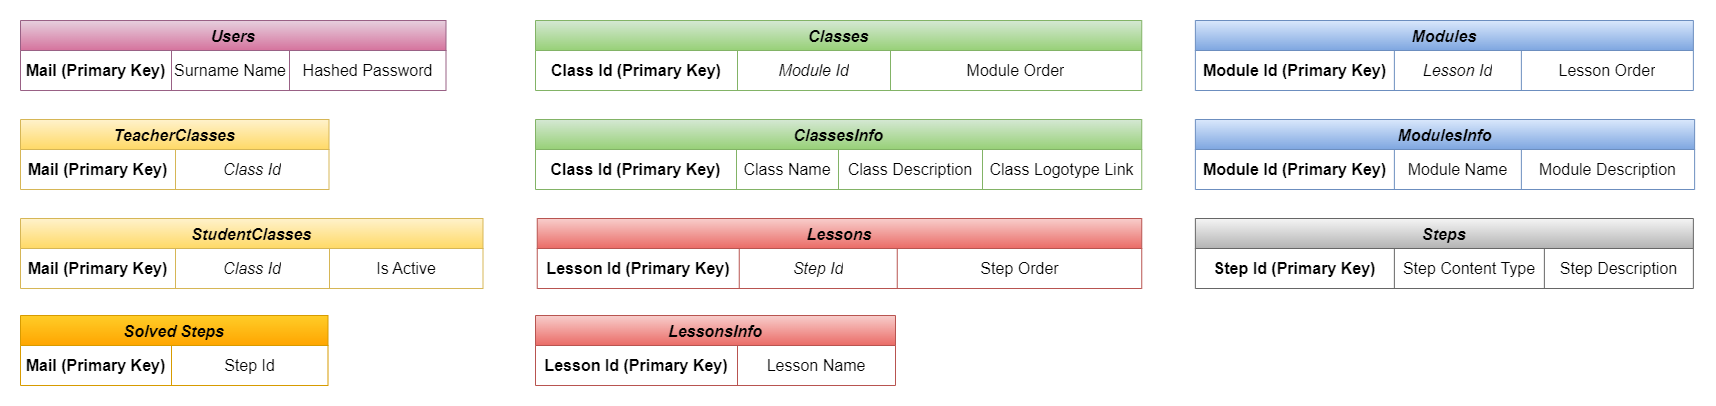

The diagram above was exported from draw.io. Its source (the exported page's mxGraphModel, read from the mxfile embedded in the PNG):
<mxGraphModel dx="1332" dy="502" grid="0" gridSize="10" guides="1" tooltips="1" connect="1" arrows="1" fold="1" page="1" pageScale="1" pageWidth="850" pageHeight="1100" math="0" shadow="0" extFonts="Permanent Marker^https://fonts.googleapis.com/css?family=Permanent+Marker">
  <root>
    <mxCell id="0" />
    <mxCell id="1" parent="0" />
    <mxCell id="go1zE7SqyBJ8QI2-zLOq-1" value="Users" style="shape=table;startSize=30;container=1;collapsible=0;childLayout=tableLayout;strokeColor=#996185;fontSize=16;fillColor=#e6d0de;fontStyle=3;gradientColor=#d5739d;" parent="1" vertex="1">
      <mxGeometry x="10" y="124" width="425.5" height="70" as="geometry" />
    </mxCell>
    <mxCell id="go1zE7SqyBJ8QI2-zLOq-2" value="" style="shape=tableRow;horizontal=0;startSize=0;swimlaneHead=0;swimlaneBody=0;strokeColor=inherit;top=0;left=0;bottom=0;right=0;collapsible=0;dropTarget=0;fillColor=none;points=[[0,0.5],[1,0.5]];portConstraint=eastwest;fontSize=16;" parent="go1zE7SqyBJ8QI2-zLOq-1" vertex="1">
      <mxGeometry y="30" width="425.5" height="40" as="geometry" />
    </mxCell>
    <mxCell id="go1zE7SqyBJ8QI2-zLOq-3" value="&lt;b&gt;Mail (Primary Key)&lt;/b&gt;" style="shape=partialRectangle;html=1;whiteSpace=wrap;connectable=0;strokeColor=inherit;overflow=hidden;fillColor=none;top=0;left=0;bottom=0;right=0;pointerEvents=1;fontSize=16;" parent="go1zE7SqyBJ8QI2-zLOq-2" vertex="1">
      <mxGeometry width="151" height="40" as="geometry">
        <mxRectangle width="151" height="40" as="alternateBounds" />
      </mxGeometry>
    </mxCell>
    <mxCell id="go1zE7SqyBJ8QI2-zLOq-4" value="Surname Name" style="shape=partialRectangle;html=1;whiteSpace=wrap;connectable=0;strokeColor=inherit;overflow=hidden;fillColor=none;top=0;left=0;bottom=0;right=0;pointerEvents=1;fontSize=16;" parent="go1zE7SqyBJ8QI2-zLOq-2" vertex="1">
      <mxGeometry x="151" width="118" height="40" as="geometry">
        <mxRectangle width="118" height="40" as="alternateBounds" />
      </mxGeometry>
    </mxCell>
    <mxCell id="go1zE7SqyBJ8QI2-zLOq-5" value="Hashed Password" style="shape=partialRectangle;html=1;whiteSpace=wrap;connectable=0;strokeColor=inherit;overflow=hidden;fillColor=none;top=0;left=0;bottom=0;right=0;pointerEvents=1;fontSize=16;" parent="go1zE7SqyBJ8QI2-zLOq-2" vertex="1">
      <mxGeometry x="269" width="157" height="40" as="geometry">
        <mxRectangle width="157" height="40" as="alternateBounds" />
      </mxGeometry>
    </mxCell>
    <mxCell id="go1zE7SqyBJ8QI2-zLOq-27" value="TeacherClasses" style="shape=table;startSize=30;container=1;collapsible=0;childLayout=tableLayout;strokeColor=#d6b656;fontSize=16;fontStyle=3;fillColor=#fff2cc;gradientColor=#ffd966;" parent="1" vertex="1">
      <mxGeometry x="10" y="223" width="308.5" height="70" as="geometry" />
    </mxCell>
    <mxCell id="go1zE7SqyBJ8QI2-zLOq-28" value="" style="shape=tableRow;horizontal=0;startSize=0;swimlaneHead=0;swimlaneBody=0;strokeColor=inherit;top=0;left=0;bottom=0;right=0;collapsible=0;dropTarget=0;fillColor=none;points=[[0,0.5],[1,0.5]];portConstraint=eastwest;fontSize=16;" parent="go1zE7SqyBJ8QI2-zLOq-27" vertex="1">
      <mxGeometry y="30" width="308.5" height="40" as="geometry" />
    </mxCell>
    <mxCell id="go1zE7SqyBJ8QI2-zLOq-29" value="&lt;b style=&quot;border-color: var(--border-color);&quot;&gt;Mail (Primary Key)&lt;/b&gt;" style="shape=partialRectangle;html=1;whiteSpace=wrap;connectable=0;strokeColor=inherit;overflow=hidden;fillColor=none;top=0;left=0;bottom=0;right=0;pointerEvents=1;fontSize=16;" parent="go1zE7SqyBJ8QI2-zLOq-28" vertex="1">
      <mxGeometry width="155" height="40" as="geometry">
        <mxRectangle width="155" height="40" as="alternateBounds" />
      </mxGeometry>
    </mxCell>
    <mxCell id="go1zE7SqyBJ8QI2-zLOq-30" value="&lt;i&gt;Class Id&lt;/i&gt;" style="shape=partialRectangle;html=1;whiteSpace=wrap;connectable=0;strokeColor=inherit;overflow=hidden;fillColor=none;top=0;left=0;bottom=0;right=0;pointerEvents=1;fontSize=16;" parent="go1zE7SqyBJ8QI2-zLOq-28" vertex="1">
      <mxGeometry x="155" width="154" height="40" as="geometry">
        <mxRectangle width="154" height="40" as="alternateBounds" />
      </mxGeometry>
    </mxCell>
    <mxCell id="go1zE7SqyBJ8QI2-zLOq-40" value="StudentClasses" style="shape=table;startSize=30;container=1;collapsible=0;childLayout=tableLayout;strokeColor=#d6b656;fontSize=16;fontStyle=3;fillColor=#fff2cc;gradientColor=#ffd966;" parent="1" vertex="1">
      <mxGeometry x="10" y="322" width="462.5" height="70" as="geometry" />
    </mxCell>
    <mxCell id="go1zE7SqyBJ8QI2-zLOq-41" value="" style="shape=tableRow;horizontal=0;startSize=0;swimlaneHead=0;swimlaneBody=0;strokeColor=inherit;top=0;left=0;bottom=0;right=0;collapsible=0;dropTarget=0;fillColor=none;points=[[0,0.5],[1,0.5]];portConstraint=eastwest;fontSize=16;" parent="go1zE7SqyBJ8QI2-zLOq-40" vertex="1">
      <mxGeometry y="30" width="462.5" height="40" as="geometry" />
    </mxCell>
    <mxCell id="go1zE7SqyBJ8QI2-zLOq-42" value="&lt;b style=&quot;border-color: var(--border-color);&quot;&gt;Mail (Primary Key)&lt;/b&gt;" style="shape=partialRectangle;html=1;whiteSpace=wrap;connectable=0;strokeColor=inherit;overflow=hidden;fillColor=none;top=0;left=0;bottom=0;right=0;pointerEvents=1;fontSize=16;" parent="go1zE7SqyBJ8QI2-zLOq-41" vertex="1">
      <mxGeometry width="155" height="40" as="geometry">
        <mxRectangle width="155" height="40" as="alternateBounds" />
      </mxGeometry>
    </mxCell>
    <mxCell id="go1zE7SqyBJ8QI2-zLOq-43" value="&lt;i&gt;Class Id&lt;/i&gt;" style="shape=partialRectangle;html=1;whiteSpace=wrap;connectable=0;strokeColor=inherit;overflow=hidden;fillColor=none;top=0;left=0;bottom=0;right=0;pointerEvents=1;fontSize=16;" parent="go1zE7SqyBJ8QI2-zLOq-41" vertex="1">
      <mxGeometry x="155" width="154" height="40" as="geometry">
        <mxRectangle width="154" height="40" as="alternateBounds" />
      </mxGeometry>
    </mxCell>
    <mxCell id="go1zE7SqyBJ8QI2-zLOq-71" value="Is Active" style="shape=partialRectangle;html=1;whiteSpace=wrap;connectable=0;strokeColor=inherit;overflow=hidden;fillColor=none;top=0;left=0;bottom=0;right=0;pointerEvents=1;fontSize=16;" parent="go1zE7SqyBJ8QI2-zLOq-41" vertex="1">
      <mxGeometry x="309" width="154" height="40" as="geometry">
        <mxRectangle width="154" height="40" as="alternateBounds" />
      </mxGeometry>
    </mxCell>
    <mxCell id="go1zE7SqyBJ8QI2-zLOq-44" value="ClassesInfo" style="shape=table;startSize=30;container=1;collapsible=0;childLayout=tableLayout;strokeColor=#82b366;fontSize=16;fillColor=#d5e8d4;fontStyle=3;gradientColor=#97d077;" parent="1" vertex="1">
      <mxGeometry x="525" y="223" width="606.25" height="70" as="geometry" />
    </mxCell>
    <mxCell id="go1zE7SqyBJ8QI2-zLOq-45" value="" style="shape=tableRow;horizontal=0;startSize=0;swimlaneHead=0;swimlaneBody=0;strokeColor=inherit;top=0;left=0;bottom=0;right=0;collapsible=0;dropTarget=0;fillColor=none;points=[[0,0.5],[1,0.5]];portConstraint=eastwest;fontSize=16;" parent="go1zE7SqyBJ8QI2-zLOq-44" vertex="1">
      <mxGeometry y="30" width="606.25" height="40" as="geometry" />
    </mxCell>
    <mxCell id="go1zE7SqyBJ8QI2-zLOq-46" value="&lt;b&gt;Class Id (Primary Key)&lt;/b&gt;" style="shape=partialRectangle;html=1;whiteSpace=wrap;connectable=0;strokeColor=inherit;overflow=hidden;fillColor=none;top=0;left=0;bottom=0;right=0;pointerEvents=1;fontSize=16;" parent="go1zE7SqyBJ8QI2-zLOq-45" vertex="1">
      <mxGeometry width="201" height="40" as="geometry">
        <mxRectangle width="201" height="40" as="alternateBounds" />
      </mxGeometry>
    </mxCell>
    <mxCell id="go1zE7SqyBJ8QI2-zLOq-47" value="Class Name" style="shape=partialRectangle;html=1;whiteSpace=wrap;connectable=0;strokeColor=inherit;overflow=hidden;fillColor=none;top=0;left=0;bottom=0;right=0;pointerEvents=1;fontSize=16;" parent="go1zE7SqyBJ8QI2-zLOq-45" vertex="1">
      <mxGeometry x="201" width="102" height="40" as="geometry">
        <mxRectangle width="102" height="40" as="alternateBounds" />
      </mxGeometry>
    </mxCell>
    <mxCell id="go1zE7SqyBJ8QI2-zLOq-48" value="Class Description" style="shape=partialRectangle;html=1;whiteSpace=wrap;connectable=0;strokeColor=inherit;overflow=hidden;fillColor=none;top=0;left=0;bottom=0;right=0;pointerEvents=1;fontSize=16;" parent="go1zE7SqyBJ8QI2-zLOq-45" vertex="1">
      <mxGeometry x="303" width="144" height="40" as="geometry">
        <mxRectangle width="144" height="40" as="alternateBounds" />
      </mxGeometry>
    </mxCell>
    <mxCell id="go1zE7SqyBJ8QI2-zLOq-81" value="Class Logotype Link" style="shape=partialRectangle;html=1;whiteSpace=wrap;connectable=0;strokeColor=inherit;overflow=hidden;fillColor=none;top=0;left=0;bottom=0;right=0;pointerEvents=1;fontSize=16;" parent="go1zE7SqyBJ8QI2-zLOq-45" vertex="1">
      <mxGeometry x="447" width="159" height="40" as="geometry">
        <mxRectangle width="159" height="40" as="alternateBounds" />
      </mxGeometry>
    </mxCell>
    <mxCell id="go1zE7SqyBJ8QI2-zLOq-50" value="Classes" style="shape=table;startSize=30;container=1;collapsible=0;childLayout=tableLayout;fontSize=16;fontStyle=3;fillColor=#d5e8d4;strokeColor=#82b366;gradientColor=#97d077;" parent="1" vertex="1">
      <mxGeometry x="525" y="124" width="606.25" height="70" as="geometry" />
    </mxCell>
    <mxCell id="go1zE7SqyBJ8QI2-zLOq-51" value="" style="shape=tableRow;horizontal=0;startSize=0;swimlaneHead=0;swimlaneBody=0;strokeColor=inherit;top=0;left=0;bottom=0;right=0;collapsible=0;dropTarget=0;fillColor=none;points=[[0,0.5],[1,0.5]];portConstraint=eastwest;fontSize=16;" parent="go1zE7SqyBJ8QI2-zLOq-50" vertex="1">
      <mxGeometry y="30" width="606.25" height="40" as="geometry" />
    </mxCell>
    <mxCell id="go1zE7SqyBJ8QI2-zLOq-52" value="&lt;b&gt;Class Id (Primary Key)&lt;/b&gt;" style="shape=partialRectangle;html=1;whiteSpace=wrap;connectable=0;strokeColor=inherit;overflow=hidden;fillColor=none;top=0;left=0;bottom=0;right=0;pointerEvents=1;fontSize=16;" parent="go1zE7SqyBJ8QI2-zLOq-51" vertex="1">
      <mxGeometry width="202" height="40" as="geometry">
        <mxRectangle width="202" height="40" as="alternateBounds" />
      </mxGeometry>
    </mxCell>
    <mxCell id="go1zE7SqyBJ8QI2-zLOq-53" value="&lt;i&gt;Module Id&lt;/i&gt;" style="shape=partialRectangle;html=1;whiteSpace=wrap;connectable=0;strokeColor=inherit;overflow=hidden;fillColor=none;top=0;left=0;bottom=0;right=0;pointerEvents=1;fontSize=16;" parent="go1zE7SqyBJ8QI2-zLOq-51" vertex="1">
      <mxGeometry x="202" width="153" height="40" as="geometry">
        <mxRectangle width="153" height="40" as="alternateBounds" />
      </mxGeometry>
    </mxCell>
    <mxCell id="go1zE7SqyBJ8QI2-zLOq-82" value="Module Order" style="shape=partialRectangle;html=1;whiteSpace=wrap;connectable=0;strokeColor=inherit;overflow=hidden;fillColor=none;top=0;left=0;bottom=0;right=0;pointerEvents=1;fontSize=16;" parent="go1zE7SqyBJ8QI2-zLOq-51" vertex="1">
      <mxGeometry x="355" width="251" height="40" as="geometry">
        <mxRectangle width="251" height="40" as="alternateBounds" />
      </mxGeometry>
    </mxCell>
    <mxCell id="go1zE7SqyBJ8QI2-zLOq-55" value="Modules" style="shape=table;startSize=30;container=1;collapsible=0;childLayout=tableLayout;strokeColor=#6c8ebf;fontSize=16;fillColor=#dae8fc;fontStyle=3;gradientColor=#7ea6e0;" parent="1" vertex="1">
      <mxGeometry x="1184.87" y="124" width="498" height="70" as="geometry" />
    </mxCell>
    <mxCell id="go1zE7SqyBJ8QI2-zLOq-56" value="" style="shape=tableRow;horizontal=0;startSize=0;swimlaneHead=0;swimlaneBody=0;strokeColor=inherit;top=0;left=0;bottom=0;right=0;collapsible=0;dropTarget=0;fillColor=none;points=[[0,0.5],[1,0.5]];portConstraint=eastwest;fontSize=16;" parent="go1zE7SqyBJ8QI2-zLOq-55" vertex="1">
      <mxGeometry y="30" width="498" height="40" as="geometry" />
    </mxCell>
    <mxCell id="go1zE7SqyBJ8QI2-zLOq-57" value="&lt;b&gt;Module Id (Primary Key)&lt;/b&gt;" style="shape=partialRectangle;html=1;whiteSpace=wrap;connectable=0;strokeColor=inherit;overflow=hidden;fillColor=none;top=0;left=0;bottom=0;right=0;pointerEvents=1;fontSize=16;" parent="go1zE7SqyBJ8QI2-zLOq-56" vertex="1">
      <mxGeometry width="199" height="40" as="geometry">
        <mxRectangle width="199" height="40" as="alternateBounds" />
      </mxGeometry>
    </mxCell>
    <mxCell id="go1zE7SqyBJ8QI2-zLOq-58" value="&lt;i&gt;Lesson Id&lt;/i&gt;" style="shape=partialRectangle;html=1;whiteSpace=wrap;connectable=0;strokeColor=inherit;overflow=hidden;fillColor=none;top=0;left=0;bottom=0;right=0;pointerEvents=1;fontSize=16;" parent="go1zE7SqyBJ8QI2-zLOq-56" vertex="1">
      <mxGeometry x="199" width="127" height="40" as="geometry">
        <mxRectangle width="127" height="40" as="alternateBounds" />
      </mxGeometry>
    </mxCell>
    <mxCell id="go1zE7SqyBJ8QI2-zLOq-83" value="Lesson Order" style="shape=partialRectangle;html=1;whiteSpace=wrap;connectable=0;strokeColor=inherit;overflow=hidden;fillColor=none;top=0;left=0;bottom=0;right=0;pointerEvents=1;fontSize=16;" parent="go1zE7SqyBJ8QI2-zLOq-56" vertex="1">
      <mxGeometry x="326" width="172" height="40" as="geometry">
        <mxRectangle width="172" height="40" as="alternateBounds" />
      </mxGeometry>
    </mxCell>
    <mxCell id="go1zE7SqyBJ8QI2-zLOq-66" value="ModulesInfo" style="shape=table;startSize=30;container=1;collapsible=0;childLayout=tableLayout;strokeColor=#6c8ebf;fontSize=16;fillColor=#dae8fc;fontStyle=3;gradientColor=#7ea6e0;" parent="1" vertex="1">
      <mxGeometry x="1184.87" y="223" width="499.25" height="70" as="geometry" />
    </mxCell>
    <mxCell id="go1zE7SqyBJ8QI2-zLOq-67" value="" style="shape=tableRow;horizontal=0;startSize=0;swimlaneHead=0;swimlaneBody=0;strokeColor=inherit;top=0;left=0;bottom=0;right=0;collapsible=0;dropTarget=0;fillColor=none;points=[[0,0.5],[1,0.5]];portConstraint=eastwest;fontSize=16;" parent="go1zE7SqyBJ8QI2-zLOq-66" vertex="1">
      <mxGeometry y="30" width="499.25" height="40" as="geometry" />
    </mxCell>
    <mxCell id="go1zE7SqyBJ8QI2-zLOq-68" value="&lt;b&gt;Module Id (Primary Key)&lt;/b&gt;" style="shape=partialRectangle;html=1;whiteSpace=wrap;connectable=0;strokeColor=inherit;overflow=hidden;fillColor=none;top=0;left=0;bottom=0;right=0;pointerEvents=1;fontSize=16;" parent="go1zE7SqyBJ8QI2-zLOq-67" vertex="1">
      <mxGeometry width="199" height="40" as="geometry">
        <mxRectangle width="199" height="40" as="alternateBounds" />
      </mxGeometry>
    </mxCell>
    <mxCell id="go1zE7SqyBJ8QI2-zLOq-69" value="Module Name" style="shape=partialRectangle;html=1;whiteSpace=wrap;connectable=0;strokeColor=inherit;overflow=hidden;fillColor=none;top=0;left=0;bottom=0;right=0;pointerEvents=1;fontSize=16;" parent="go1zE7SqyBJ8QI2-zLOq-67" vertex="1">
      <mxGeometry x="199" width="127" height="40" as="geometry">
        <mxRectangle width="127" height="40" as="alternateBounds" />
      </mxGeometry>
    </mxCell>
    <mxCell id="go1zE7SqyBJ8QI2-zLOq-70" value="Module Description" style="shape=partialRectangle;html=1;whiteSpace=wrap;connectable=0;strokeColor=inherit;overflow=hidden;fillColor=none;top=0;left=0;bottom=0;right=0;pointerEvents=1;fontSize=16;" parent="go1zE7SqyBJ8QI2-zLOq-67" vertex="1">
      <mxGeometry x="326" width="173" height="40" as="geometry">
        <mxRectangle width="173" height="40" as="alternateBounds" />
      </mxGeometry>
    </mxCell>
    <mxCell id="go1zE7SqyBJ8QI2-zLOq-72" value="LessonsInfo" style="shape=table;startSize=30;container=1;collapsible=0;childLayout=tableLayout;strokeColor=#b85450;fontSize=16;fillColor=#f8cecc;fontStyle=3;gradientColor=#ea6b66;" parent="1" vertex="1">
      <mxGeometry x="525" y="419" width="360" height="70" as="geometry" />
    </mxCell>
    <mxCell id="go1zE7SqyBJ8QI2-zLOq-73" value="" style="shape=tableRow;horizontal=0;startSize=0;swimlaneHead=0;swimlaneBody=0;strokeColor=inherit;top=0;left=0;bottom=0;right=0;collapsible=0;dropTarget=0;fillColor=none;points=[[0,0.5],[1,0.5]];portConstraint=eastwest;fontSize=16;" parent="go1zE7SqyBJ8QI2-zLOq-72" vertex="1">
      <mxGeometry y="30" width="360" height="40" as="geometry" />
    </mxCell>
    <mxCell id="go1zE7SqyBJ8QI2-zLOq-74" value="&lt;b&gt;Lesson Id (Primary Key)&lt;/b&gt;" style="shape=partialRectangle;html=1;whiteSpace=wrap;connectable=0;strokeColor=inherit;overflow=hidden;fillColor=none;top=0;left=0;bottom=0;right=0;pointerEvents=1;fontSize=16;" parent="go1zE7SqyBJ8QI2-zLOq-73" vertex="1">
      <mxGeometry width="202" height="40" as="geometry">
        <mxRectangle width="202" height="40" as="alternateBounds" />
      </mxGeometry>
    </mxCell>
    <mxCell id="go1zE7SqyBJ8QI2-zLOq-75" value="Lesson Name" style="shape=partialRectangle;html=1;whiteSpace=wrap;connectable=0;strokeColor=inherit;overflow=hidden;fillColor=none;top=0;left=0;bottom=0;right=0;pointerEvents=1;fontSize=16;" parent="go1zE7SqyBJ8QI2-zLOq-73" vertex="1">
      <mxGeometry x="202" width="158" height="40" as="geometry">
        <mxRectangle width="158" height="40" as="alternateBounds" />
      </mxGeometry>
    </mxCell>
    <mxCell id="go1zE7SqyBJ8QI2-zLOq-77" value="Lessons" style="shape=table;startSize=30;container=1;collapsible=0;childLayout=tableLayout;fontSize=16;fontStyle=3;fillColor=#f8cecc;strokeColor=#b85450;gradientColor=#ea6b66;" parent="1" vertex="1">
      <mxGeometry x="526.75" y="322" width="604.5" height="70" as="geometry" />
    </mxCell>
    <mxCell id="go1zE7SqyBJ8QI2-zLOq-78" value="" style="shape=tableRow;horizontal=0;startSize=0;swimlaneHead=0;swimlaneBody=0;strokeColor=inherit;top=0;left=0;bottom=0;right=0;collapsible=0;dropTarget=0;fillColor=none;points=[[0,0.5],[1,0.5]];portConstraint=eastwest;fontSize=16;" parent="go1zE7SqyBJ8QI2-zLOq-77" vertex="1">
      <mxGeometry y="30" width="604.5" height="40" as="geometry" />
    </mxCell>
    <mxCell id="go1zE7SqyBJ8QI2-zLOq-79" value="&lt;b&gt;Lesson Id (Primary Key)&lt;/b&gt;" style="shape=partialRectangle;html=1;whiteSpace=wrap;connectable=0;strokeColor=inherit;overflow=hidden;fillColor=none;top=0;left=0;bottom=0;right=0;pointerEvents=1;fontSize=16;" parent="go1zE7SqyBJ8QI2-zLOq-78" vertex="1">
      <mxGeometry width="202" height="40" as="geometry">
        <mxRectangle width="202" height="40" as="alternateBounds" />
      </mxGeometry>
    </mxCell>
    <mxCell id="go1zE7SqyBJ8QI2-zLOq-80" value="&lt;i&gt;Step Id&lt;/i&gt;" style="shape=partialRectangle;html=1;whiteSpace=wrap;connectable=0;strokeColor=inherit;overflow=hidden;fillColor=none;top=0;left=0;bottom=0;right=0;pointerEvents=1;fontSize=16;" parent="go1zE7SqyBJ8QI2-zLOq-78" vertex="1">
      <mxGeometry x="202" width="158" height="40" as="geometry">
        <mxRectangle width="158" height="40" as="alternateBounds" />
      </mxGeometry>
    </mxCell>
    <mxCell id="go1zE7SqyBJ8QI2-zLOq-84" value="Step Order" style="shape=partialRectangle;html=1;whiteSpace=wrap;connectable=0;strokeColor=inherit;overflow=hidden;fillColor=none;top=0;left=0;bottom=0;right=0;pointerEvents=1;fontSize=16;" parent="go1zE7SqyBJ8QI2-zLOq-78" vertex="1">
      <mxGeometry x="360" width="245" height="40" as="geometry">
        <mxRectangle width="245" height="40" as="alternateBounds" />
      </mxGeometry>
    </mxCell>
    <mxCell id="go1zE7SqyBJ8QI2-zLOq-87" value="Steps" style="shape=table;startSize=30;container=1;collapsible=0;childLayout=tableLayout;fontSize=16;fontStyle=3;fillColor=#f5f5f5;gradientColor=#b3b3b3;strokeColor=#666666;" parent="1" vertex="1">
      <mxGeometry x="1184.87" y="322" width="498" height="70" as="geometry" />
    </mxCell>
    <mxCell id="go1zE7SqyBJ8QI2-zLOq-88" value="" style="shape=tableRow;horizontal=0;startSize=0;swimlaneHead=0;swimlaneBody=0;strokeColor=inherit;top=0;left=0;bottom=0;right=0;collapsible=0;dropTarget=0;fillColor=none;points=[[0,0.5],[1,0.5]];portConstraint=eastwest;fontSize=16;" parent="go1zE7SqyBJ8QI2-zLOq-87" vertex="1">
      <mxGeometry y="30" width="498" height="40" as="geometry" />
    </mxCell>
    <mxCell id="go1zE7SqyBJ8QI2-zLOq-89" value="&lt;b&gt;Step Id (Primary Key)&lt;/b&gt;" style="shape=partialRectangle;html=1;whiteSpace=wrap;connectable=0;strokeColor=inherit;overflow=hidden;fillColor=none;top=0;left=0;bottom=0;right=0;pointerEvents=1;fontSize=16;" parent="go1zE7SqyBJ8QI2-zLOq-88" vertex="1">
      <mxGeometry width="199" height="40" as="geometry">
        <mxRectangle width="199" height="40" as="alternateBounds" />
      </mxGeometry>
    </mxCell>
    <mxCell id="go1zE7SqyBJ8QI2-zLOq-90" value="Step Content Type" style="shape=partialRectangle;html=1;whiteSpace=wrap;connectable=0;strokeColor=inherit;overflow=hidden;fillColor=none;top=0;left=0;bottom=0;right=0;pointerEvents=1;fontSize=16;" parent="go1zE7SqyBJ8QI2-zLOq-88" vertex="1">
      <mxGeometry x="199" width="150" height="40" as="geometry">
        <mxRectangle width="150" height="40" as="alternateBounds" />
      </mxGeometry>
    </mxCell>
    <mxCell id="go1zE7SqyBJ8QI2-zLOq-91" value="Step Description" style="shape=partialRectangle;html=1;whiteSpace=wrap;connectable=0;strokeColor=inherit;overflow=hidden;fillColor=none;top=0;left=0;bottom=0;right=0;pointerEvents=1;fontSize=16;" parent="go1zE7SqyBJ8QI2-zLOq-88" vertex="1">
      <mxGeometry x="349" width="149" height="40" as="geometry">
        <mxRectangle width="149" height="40" as="alternateBounds" />
      </mxGeometry>
    </mxCell>
    <mxCell id="go1zE7SqyBJ8QI2-zLOq-97" value="Solved Steps" style="shape=table;startSize=30;container=1;collapsible=0;childLayout=tableLayout;strokeColor=#d79b00;fontSize=16;fillColor=#ffcd28;fontStyle=3;gradientColor=#ffa500;" parent="1" vertex="1">
      <mxGeometry x="10" y="419" width="307.5" height="70" as="geometry" />
    </mxCell>
    <mxCell id="go1zE7SqyBJ8QI2-zLOq-98" value="" style="shape=tableRow;horizontal=0;startSize=0;swimlaneHead=0;swimlaneBody=0;strokeColor=inherit;top=0;left=0;bottom=0;right=0;collapsible=0;dropTarget=0;fillColor=none;points=[[0,0.5],[1,0.5]];portConstraint=eastwest;fontSize=16;" parent="go1zE7SqyBJ8QI2-zLOq-97" vertex="1">
      <mxGeometry y="30" width="307.5" height="40" as="geometry" />
    </mxCell>
    <mxCell id="go1zE7SqyBJ8QI2-zLOq-99" value="&lt;b&gt;Mail (Primary Key)&lt;/b&gt;" style="shape=partialRectangle;html=1;whiteSpace=wrap;connectable=0;strokeColor=inherit;overflow=hidden;fillColor=none;top=0;left=0;bottom=0;right=0;pointerEvents=1;fontSize=16;" parent="go1zE7SqyBJ8QI2-zLOq-98" vertex="1">
      <mxGeometry width="151" height="40" as="geometry">
        <mxRectangle width="151" height="40" as="alternateBounds" />
      </mxGeometry>
    </mxCell>
    <mxCell id="go1zE7SqyBJ8QI2-zLOq-101" value="Step Id" style="shape=partialRectangle;html=1;whiteSpace=wrap;connectable=0;strokeColor=inherit;overflow=hidden;fillColor=none;top=0;left=0;bottom=0;right=0;pointerEvents=1;fontSize=16;" parent="go1zE7SqyBJ8QI2-zLOq-98" vertex="1">
      <mxGeometry x="151" width="157" height="40" as="geometry">
        <mxRectangle width="157" height="40" as="alternateBounds" />
      </mxGeometry>
    </mxCell>
  </root>
</mxGraphModel>